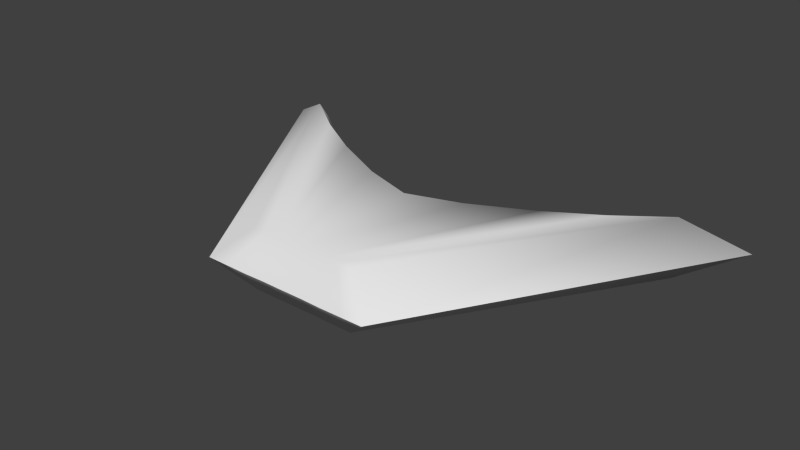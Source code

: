 # Source: MiniAlienBoss.blend  (saved by Blender 2.64.0; exported with 4.5.12 LTS)
import bpy
from mathutils import Matrix  # noqa: F401  (used for matrix-valued properties, if any)

bpy.ops.wm.read_factory_settings(use_empty=True)
scene = bpy.context.scene
scene.name = 'Scene'

# ---- collections
col_collection_1 = bpy.data.collections.new('Collection 1'); scene.collection.children.link(col_collection_1)

# ---- materials (node trees are filled in below, after node groups)
mat_material = bpy.data.materials.new('Material')
mat_material.alpha_threshold = 0.0
mat_material.use_transparent_shadow = False
mat_material.roughness = 0.5
mat_material.line_color = (0.0, 0.0, 0.0, 1.0)

# ---- material node trees

# ---- world
world_world = bpy.data.worlds.new('World'); scene.world = world_world
world_world.color = (0.05088, 0.05088, 0.05088)
world_world.use_sun_shadow = False
world_world.sun_shadow_jitter_overblur = 0.0
world_world.cycles.sampling_method = 'MANUAL'
world_world.cycles.sample_map_resolution = 256

# ---- meshes
me_cube = bpy.data.meshes.new('Cube')
me_cube.from_pydata([(-2.231, -5.503, -0.335), (-0.5705, -0.2899, -0.335), (-2.231, -5.503, 0.3), (-0.5705, -0.2899, 0.3), (-0.2852, -0.2899, -0.335), (-2.832, -6.174, -0.0175), (-0.9163, 0.1969, -0.0175), (-1.175, -3.862, 0.3), (-2.407, -6.168, -0.0175), (-1.263, -4.49, -0.0175), (-0.4581, 0.2058, -0.0175), (-1.179, -4.075, -0.335), (-0.1426, -0.2922, -0.335), (-0.1426, -0.2967, 0.3), (-0.6016, -3.891, -0.0175), (-0.2291, 0.1945, -0.0175), (-0.5577, -3.46, -0.335), (-0.5577, -3.281, 0.3), (-0.2875, -0.2876, 0.3), (-1.71, -4.729, -0.335), (-0.6938, 0.2007, -0.0175), (-1.808, -5.196, -0.0175), (-1.679, -4.511, 0.3), (-0.4345, -0.286, -0.335), (-0.4345, -0.2883, 0.3), (2.231, -5.503, -0.335), (0.5705, -0.2899, -0.335), (2.231, -5.503, 0.3), (0.5705, -0.2899, 0.3), (3.464e-08, -0.2899, -0.335), (0.2852, -0.2899, -0.335), (3.464e-08, -0.2899, 0.3), (3.464e-08, -3.098, 0.3), (2.832, -6.174, -0.0175), (0.9163, 0.1969, -0.0175), (3.464e-08, -3.69, -0.0175), (1.175, -3.862, 0.3), (2.407, -6.168, -0.0175), (1.263, -4.49, -0.0175), (3.464e-08, -3.098, -0.335), (0.4581, 0.2058, -0.0175), (1.179, -4.075, -0.335), (3.464e-08, 0.1969, -0.0175), (0.1426, -0.2922, -0.335), (0.1426, -0.2967, 0.3), (0.6016, -3.891, -0.0175), (0.2291, 0.1945, -0.0175), (0.5577, -3.46, -0.335), (0.5577, -3.281, 0.3), (0.2875, -0.2876, 0.3), (1.71, -4.729, -0.335), (0.6938, 0.2007, -0.0175), (1.808, -5.196, -0.0175), (1.679, -4.511, 0.3), (0.4345, -0.286, -0.335), (0.4345, -0.2883, 0.3), (-1.71, -4.729, -0.335), (-2.407, -6.168, -0.0175), (-2.832, -6.174, -0.0175), (-0.9163, 0.1969, -0.0175), (-0.6938, 0.2007, -0.0175), (-0.6016, -3.891, -0.0175), (3.464e-08, -3.69, -0.0175), (-1.808, -5.196, -0.0175), (-0.2291, 0.1945, -0.0175), (3.464e-08, 0.1969, -0.0175), (-1.263, -4.49, -0.0175), (-0.4581, 0.2058, -0.0175), (1.71, -4.729, -0.335), (2.407, -6.168, -0.0175), (2.832, -6.174, -0.0175), (0.9163, 0.1969, -0.0175), (0.6938, 0.2007, -0.0175), (0.6016, -3.891, -0.0175), (1.808, -5.196, -0.0175), (0.2291, 0.1945, -0.0175), (1.263, -4.49, -0.0175), (0.4581, 0.2058, -0.0175)], [], [(12, 16, 11, 4), (5, 2, 3, 6), (16, 61, 9, 11), (13, 64, 10, 18), (0, 58, 59, 1), (15, 12, 4, 67), (13, 18, 7, 17), (17, 7, 66, 14), (57, 58, 0), (22, 2, 8, 21), (24, 3, 2, 22), (5, 8, 2), (20, 23, 1, 59), (24, 60, 6, 3), (42, 29, 12, 15), (29, 39, 16, 12), (19, 63, 57, 0), (32, 17, 14, 35), (39, 62, 61, 16), (23, 56, 0, 1), (31, 13, 17, 32), (31, 65, 64, 13), (7, 22, 21, 66), (18, 24, 22, 7), (67, 4, 23, 20), (18, 10, 60, 24), (11, 9, 63, 19), (4, 11, 56, 23), (43, 30, 41, 47), (33, 34, 28, 27), (47, 41, 38, 73), (44, 49, 40, 75), (25, 26, 71, 70), (46, 77, 30, 43), (44, 48, 36, 49), (48, 45, 76, 36), (69, 25, 70), (53, 52, 37, 27), (55, 53, 27, 28), (33, 27, 37), (51, 71, 26, 54), (55, 28, 34, 72), (42, 46, 43, 29), (29, 43, 47, 39), (50, 25, 69, 74), (32, 35, 45, 48), (39, 47, 73, 62), (54, 26, 25, 68), (31, 32, 48, 44), (31, 44, 75, 65), (36, 76, 52, 53), (49, 36, 53, 55), (77, 51, 54, 30), (49, 55, 72, 40), (41, 50, 74, 38), (30, 54, 68, 41)])
me_cube.polygons.foreach_set('use_smooth', [True] * 56)
me_cube.materials.append(mat_material)
me_cube.use_remesh_preserve_volume = False
me_cube.use_remesh_preserve_attributes = False
me_cube.use_mirror_vertex_groups = False
me_cube.update()

# ---- objects
ob_ship = bpy.data.objects.new('Ship', me_cube)

# ---- transforms, parenting, visibility, modifiers, constraints
ob_ship.location = (-9.129, -2.604, -0.5974)
ob_ship.rotation_euler = (-3.142, 1.192e-07, 5.211e-15)
ob_ship.scale = (1.0, 0.5, 1.0)
ob_ship.lock_rotations_4d = False
ob_ship.empty_display_type = 'ARROWS'
ob_ship.lineart.crease_threshold = 0.0

# ---- collection membership
col_collection_1.objects.link(ob_ship)

# ---- scene / render settings (as saved in the file)
scene.frame_start = 0; scene.frame_end = 100; scene.frame_set(32)
scene.render.engine = 'BLENDER_EEVEE_NEXT'
scene.render.image_settings.color_mode = 'RGB'
scene.render.image_settings.compression = 90
scene.render.resolution_percentage = 50
scene.render.dither_intensity = 0.0
scene.render.bake_margin = 2
scene.render.bake_bias = 0.0
scene.cycles.use_denoising = False
scene.cycles.samples = 10
scene.cycles.sampling_pattern = 'TABULATED_SOBOL'
scene.cycles.light_sampling_threshold = 0.0
scene.cycles.use_adaptive_sampling = False
scene.cycles.use_light_tree = False
scene.cycles.blur_glossy = 0.0
scene.cycles.volume_bounces = 1
scene.cycles.pixel_filter_type = 'GAUSSIAN'
scene.cycles.sample_clamp_indirect = 0.0
scene.view_settings.view_transform = 'Standard'
bpy.context.view_layer.update()

# ---- added for rendering (the .blend has no active camera and no usable light): camera, sun
cam_auto = bpy.data.cameras.new('AutoCamera')
cam_auto.lens = 50.0
cam_auto.sensor_width = 36.0
cam_auto.clip_end = 1000.0
ob_auto_camera = bpy.data.objects.new('AutoCamera', cam_auto)
scene.collection.objects.link(ob_auto_camera)
ob_auto_camera.location = (-3.08588, -8.36355, 4.25438)
ob_auto_camera.rotation_euler = (1.09748, -7.21219e-08, 0.694738)
scene.camera = ob_auto_camera
light_auto_sun = bpy.data.lights.new('AutoSun', 'SUN')
light_auto_sun.energy = 3.0
light_auto_sun.angle = 0.0523599
ob_auto_sun = bpy.data.objects.new('AutoSun', light_auto_sun)
scene.collection.objects.link(ob_auto_sun)
ob_auto_sun.rotation_euler = (0.872665, 0.174533, 0.523599)
bpy.context.view_layer.update()
